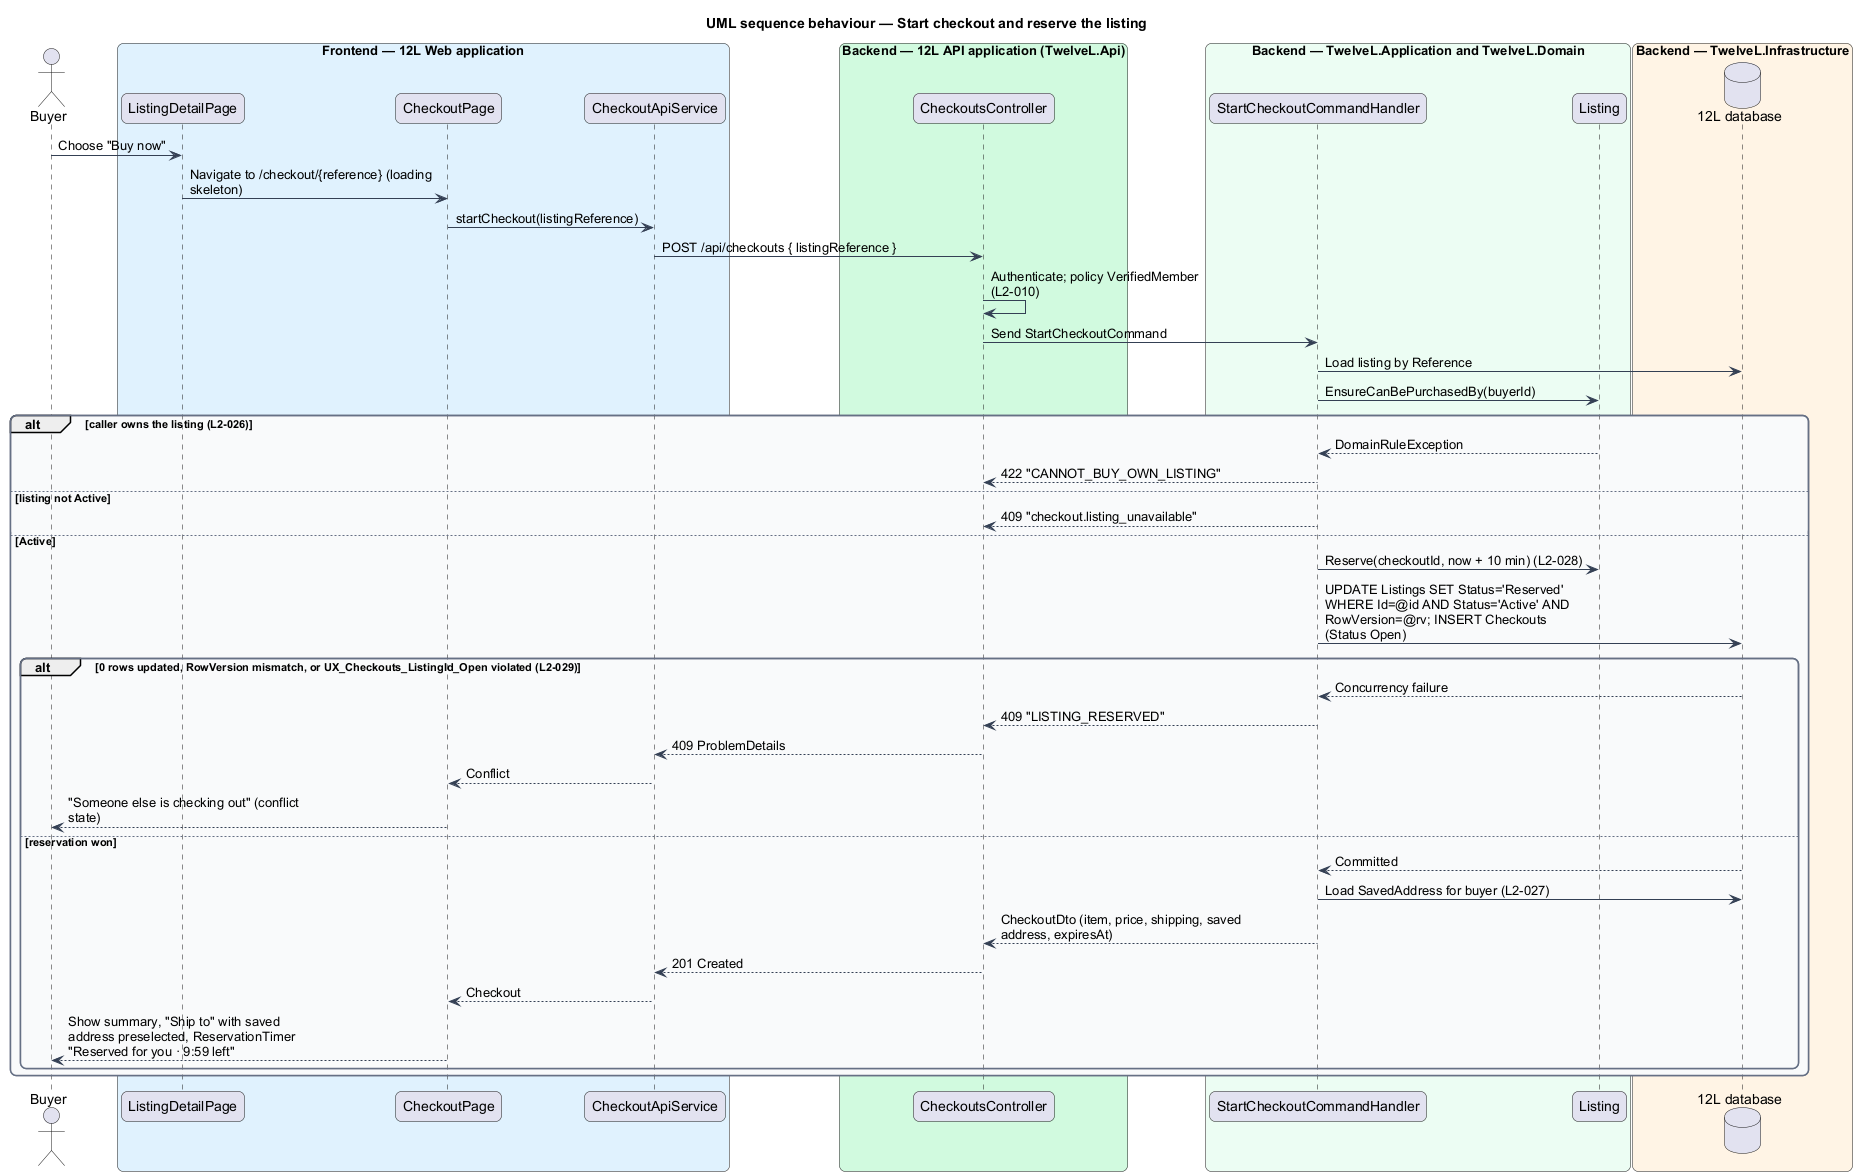

The diagram above was rendered by PlantUML. Its source (embedded in the PNG):
@startuml
title UML sequence behaviour — Start checkout and reserve the listing
skinparam backgroundColor #FFFFFF
skinparam shadowing false
skinparam roundcorner 12
skinparam defaultFontName Arial
skinparam ArrowColor #344054
skinparam rectangle {
  BorderColor #344054
  FontColor #101828
}
skinparam package {
  BorderColor #667085
  FontColor #101828
  BackgroundColor #F9FAFB
}
skinparam sequenceMessageAlign left
skinparam maxMessageSize 260
actor "Buyer" as actor
box "Frontend — 12L Web application" #E0F2FE
  participant "ListingDetailPage" as ld
  participant "CheckoutPage" as page
  participant "CheckoutApiService" as client
end box
box "Backend — 12L API application (TwelveL.Api)" #D1FADF
  participant "CheckoutsController" as ctrl
end box
box "Backend — TwelveL.Application and TwelveL.Domain" #ECFDF3
  participant "StartCheckoutCommandHandler" as h
  participant "Listing" as listing
end box
box "Backend — TwelveL.Infrastructure" #FFF4E5
  database "12L database" as db
end box
actor -> ld : Choose "Buy now"
ld -> page : Navigate to /checkout/{reference} (loading skeleton)
page -> client : startCheckout(listingReference)
client -> ctrl : POST /api/checkouts { listingReference }
ctrl -> ctrl : Authenticate; policy VerifiedMember (L2-010)
ctrl -> h : Send StartCheckoutCommand
h -> db : Load listing by Reference
h -> listing : EnsureCanBePurchasedBy(buyerId)
alt caller owns the listing (L2-026)
  listing --> h : DomainRuleException
  h --> ctrl : 422 "CANNOT_BUY_OWN_LISTING"
else listing not Active
  h --> ctrl : 409 "checkout.listing_unavailable"
else Active
  h -> listing : Reserve(checkoutId, now + 10 min) (L2-028)
  h -> db : UPDATE Listings SET Status='Reserved' WHERE Id=@id AND Status='Active' AND RowVersion=@rv; INSERT Checkouts (Status Open)
  alt 0 rows updated, RowVersion mismatch, or UX_Checkouts_ListingId_Open violated (L2-029)
    db --> h : Concurrency failure
    h --> ctrl : 409 "LISTING_RESERVED"
    ctrl --> client : 409 ProblemDetails
    client --> page : Conflict
    page --> actor : "Someone else is checking out" (conflict state)
  else reservation won
    db --> h : Committed
    h -> db : Load SavedAddress for buyer (L2-027)
    h --> ctrl : CheckoutDto (item, price, shipping, saved address, expiresAt)
    ctrl --> client : 201 Created
    client --> page : Checkout
    page --> actor : Show summary, "Ship to" with saved address preselected, ReservationTimer "Reserved for you · 9:59 left"
  end
end
@enduml